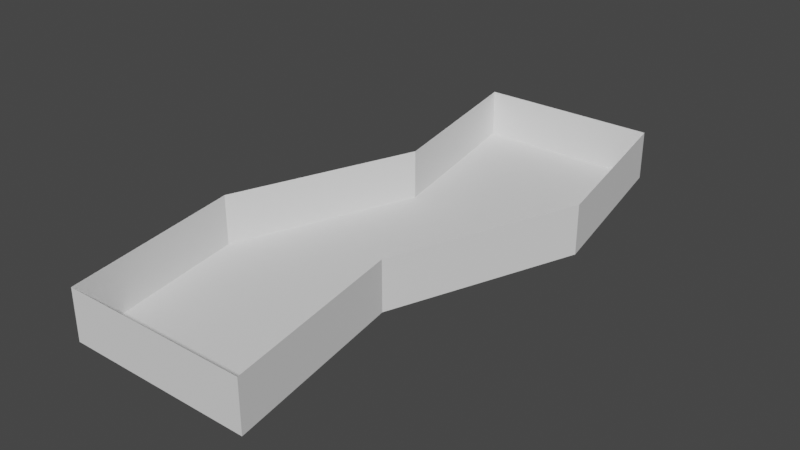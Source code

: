 # Source: Level01.blend  (saved by Blender 2.82.7; exported with 4.5.12 LTS)
import bpy
from mathutils import Matrix  # noqa: F401  (used for matrix-valued properties, if any)

bpy.ops.wm.read_factory_settings(use_empty=True)
scene = bpy.context.scene
scene.name = 'Scene'

# ---- collections
col_collection = bpy.data.collections.new('Collection'); scene.collection.children.link(col_collection)

# ---- world
world_world = bpy.data.worlds.new('World'); scene.world = world_world
world_world.use_nodes = True; world_world.node_tree.nodes.clear()
_N = world_world.node_tree.nodes; _L = world_world.node_tree.links
n0 = _N.new('ShaderNodeOutputWorld'); n0.name = 'World Output'; n0.location = (300, 300)
n1 = _N.new('ShaderNodeBackground'); n1.name = 'Background'; n1.location = (10, 300)
n1.inputs[0].default_value = (0.05088, 0.05088, 0.05088, 1.0)
_L.new(n1.outputs[0], n0.inputs[0])
n0.is_active_output = True
world_world.color = (0.05088, 0.05088, 0.05088)
world_world.use_sun_shadow = False
world_world.sun_shadow_jitter_overblur = 0.0

# ---- meshes
me_plane = bpy.data.meshes.new('Plane')
me_plane.from_pydata([(-1.0, -1.0, 0.0), (1.0, -1.0, 0.0), (-1.0, 5.0, 0.0), (1.0, 5.0, 0.0), (-0.6004, 3.008, 0.0), (-1.341, 1.0, 0.0), (0.6587, 1.0, 0.0), (1.4, 3.008, 0.0), (-1.0, -1.0, 0.5353), (1.0, -1.0, 0.5353), (-1.0, 5.0, 0.5353), (1.0, 5.0, 0.5353), (-0.6004, 3.008, 0.5353), (-1.341, 1.0, 0.5353), (0.6587, 1.0, 0.5353), (1.4, 3.008, 0.5353)], [], [(1, 9, 14, 6), (2, 10, 12, 4), (7, 15, 11, 3), (5, 13, 8, 0), (6, 14, 15, 7), (4, 12, 13, 5), (3, 11, 10, 2), (0, 8, 9, 1)])
_uv = me_plane.uv_layers.new(name='UVMap')
_uv.uv.foreach_set('vector', [1.0, 0.0, 1.0, 0.0, 1.0, 0.3333, 1.0, 0.3333, 0.0, 1.0, 0.0, 1.0, 0.0, 0.6667, 0.0, 0.6667, 1.0, 0.6667, 1.0, 0.6667, 1.0, 1.0, 1.0, 1.0, 0.0, 0.3333, 0.0, 0.3333, 0.0, 0.0, 0.0, 0.0, 1.0, 0.3333, 1.0, 0.3333, 1.0, 0.6667, 1.0, 0.6667, 0.0, 0.6667, 0.0, 0.6667, 0.0, 0.3333, 0.0, 0.3333, 1.0, 1.0, 1.0, 1.0, 0.0, 1.0, 0.0, 1.0, 0.0, 0.0, 0.0, 0.0, 1.0, 0.0, 1.0, 0.0])
me_plane.use_remesh_fix_poles = True
me_plane.use_remesh_preserve_attributes = False
me_plane.use_mirror_vertex_groups = False
me_plane.update()
me_plane_001 = bpy.data.meshes.new('Plane.001')
me_plane_001.from_pydata([(-1.0, -1.0, 0.0), (1.0, -1.0, 0.0), (-1.0, 5.0, 0.0), (1.0, 5.0, 0.0), (-0.6004, 3.008, 0.0), (-1.341, 1.0, 0.0), (0.6587, 1.0, 0.0), (1.4, 3.008, 0.0)], [], [(4, 7, 3, 2), (0, 1, 6, 5), (5, 6, 7, 4)])
_uv = me_plane_001.uv_layers.new(name='UVMap')
_uv.uv.foreach_set('vector', [0.0, 0.6667, 1.0, 0.6667, 1.0, 1.0, 0.0, 1.0, 0.0, 0.0, 1.0, 0.0, 1.0, 0.3333, 0.0, 0.3333, 0.0, 0.3333, 1.0, 0.3333, 1.0, 0.6667, 0.0, 0.6667])
me_plane_001.use_remesh_fix_poles = True
me_plane_001.use_remesh_preserve_attributes = False
me_plane_001.use_mirror_vertex_groups = False
me_plane_001.update()

# ---- objects
ob_plane = bpy.data.objects.new('Plane', me_plane)
ob_walls = bpy.data.objects.new('Walls', me_plane_001)

# ---- transforms, parenting, visibility, modifiers, constraints
ob_plane.location = (0.0, 0.0, 0.0)
ob_plane.lineart.crease_threshold = 0.0
ob_walls.location = (0.0, 0.0, 0.0)
ob_walls.lineart.crease_threshold = 0.0

# ---- collection membership
col_collection.objects.link(ob_plane)
col_collection.objects.link(ob_walls)

# ---- scene / render settings (as saved in the file)
scene.frame_start = 1; scene.frame_end = 250; scene.frame_set(1)
scene.render.engine = 'BLENDER_EEVEE_NEXT'
scene.cycles.use_denoising = False
scene.cycles.samples = 128
scene.cycles.sampling_pattern = 'TABULATED_SOBOL'
scene.cycles.use_adaptive_sampling = False
scene.cycles.use_light_tree = False
scene.view_settings.view_transform = 'Filmic'
bpy.context.view_layer.update()

# ---- added for rendering (the .blend has no active camera and no usable light): camera, sun
cam_auto = bpy.data.cameras.new('AutoCamera')
cam_auto.lens = 50.0
cam_auto.sensor_width = 36.0
cam_auto.clip_end = 1000.0
ob_auto_camera = bpy.data.objects.new('AutoCamera', cam_auto)
scene.collection.objects.link(ob_auto_camera)
ob_auto_camera.location = (6.15233, -5.34784, 5.16622)
ob_auto_camera.rotation_euler = (1.09748, -7.21219e-08, 0.694738)
scene.camera = ob_auto_camera
light_auto_sun = bpy.data.lights.new('AutoSun', 'SUN')
light_auto_sun.energy = 3.0
light_auto_sun.angle = 0.0523599
ob_auto_sun = bpy.data.objects.new('AutoSun', light_auto_sun)
scene.collection.objects.link(ob_auto_sun)
ob_auto_sun.rotation_euler = (0.872665, 0.174533, 0.523599)
bpy.context.view_layer.update()
